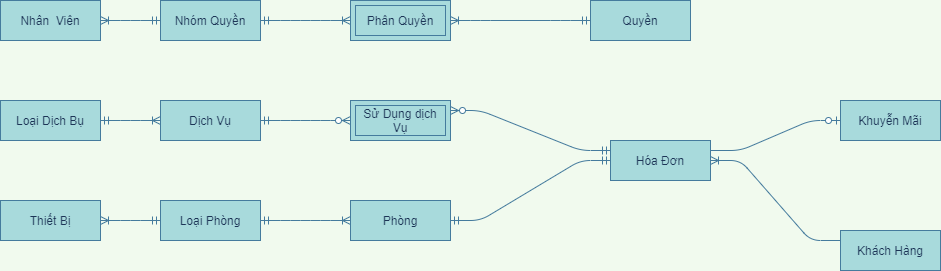

The diagram above was exported from draw.io. Its source (the exported page's mxGraphModel, read from the mxfile embedded in the PNG):
<mxGraphModel dx="1662" dy="1973" grid="1" gridSize="10" guides="1" tooltips="1" connect="1" arrows="1" fold="1" page="1" pageScale="1" pageWidth="827" pageHeight="1169" background="#F1FAEE" math="0" shadow="0">
  <root>
    <mxCell id="0" />
    <mxCell id="1" parent="0" />
    <mxCell id="BfGwLu9MFsEkwDNxOmYE-23" value="" style="edgeStyle=entityRelationEdgeStyle;fontSize=12;html=1;endArrow=ERoneToMany;startArrow=ERmandOne;strokeColor=#457B9D;fillColor=#A8DADC;fontColor=#1D3557;labelBackgroundColor=#F1FAEE;exitX=1;exitY=0.5;exitDx=0;exitDy=0;entryX=0;entryY=0.5;entryDx=0;entryDy=0;" parent="1" source="BfGwLu9MFsEkwDNxOmYE-79" target="BfGwLu9MFsEkwDNxOmYE-81" edge="1">
      <mxGeometry width="100" height="100" relative="1" as="geometry">
        <mxPoint x="830" y="410" as="sourcePoint" />
        <mxPoint x="720" y="190" as="targetPoint" />
      </mxGeometry>
    </mxCell>
    <mxCell id="BfGwLu9MFsEkwDNxOmYE-36" value="" style="edgeStyle=entityRelationEdgeStyle;fontSize=12;html=1;endArrow=ERoneToMany;strokeColor=#457B9D;fillColor=#A8DADC;fontColor=#1D3557;exitX=0;exitY=0.25;exitDx=0;exitDy=0;entryX=1;entryY=0.5;entryDx=0;entryDy=0;labelBackgroundColor=#F1FAEE;" parent="1" source="BfGwLu9MFsEkwDNxOmYE-88" target="BfGwLu9MFsEkwDNxOmYE-89" edge="1">
      <mxGeometry width="100" height="100" relative="1" as="geometry">
        <mxPoint x="1370" y="280" as="sourcePoint" />
        <mxPoint x="1331" y="187" as="targetPoint" />
      </mxGeometry>
    </mxCell>
    <mxCell id="BfGwLu9MFsEkwDNxOmYE-37" value="" style="edgeStyle=entityRelationEdgeStyle;fontSize=12;html=1;endArrow=ERmandOne;startArrow=ERmandOne;strokeColor=#457B9D;fillColor=#A8DADC;fontColor=#1D3557;entryX=0;entryY=0.5;entryDx=0;entryDy=0;labelBackgroundColor=#F1FAEE;" parent="1" source="BfGwLu9MFsEkwDNxOmYE-81" target="BfGwLu9MFsEkwDNxOmYE-89" edge="1">
      <mxGeometry width="100" height="100" relative="1" as="geometry">
        <mxPoint x="1010" y="250" as="sourcePoint" />
        <mxPoint x="1110" y="180" as="targetPoint" />
      </mxGeometry>
    </mxCell>
    <mxCell id="BfGwLu9MFsEkwDNxOmYE-42" value="" style="edgeStyle=entityRelationEdgeStyle;fontSize=12;html=1;endArrow=ERzeroToOne;endFill=1;strokeColor=#457B9D;fillColor=#A8DADC;fontColor=#1D3557;entryX=0;entryY=0.5;entryDx=0;entryDy=0;exitX=1;exitY=0.25;exitDx=0;exitDy=0;labelBackgroundColor=#F1FAEE;" parent="1" source="BfGwLu9MFsEkwDNxOmYE-89" target="BfGwLu9MFsEkwDNxOmYE-77" edge="1">
      <mxGeometry width="100" height="100" relative="1" as="geometry">
        <mxPoint x="620" y="200" as="sourcePoint" />
        <mxPoint x="240" y="190" as="targetPoint" />
      </mxGeometry>
    </mxCell>
    <mxCell id="BfGwLu9MFsEkwDNxOmYE-45" value="" style="edgeStyle=entityRelationEdgeStyle;fontSize=12;html=1;endArrow=ERoneToMany;startArrow=ERmandOne;strokeColor=#457B9D;fillColor=#A8DADC;fontColor=#1D3557;entryX=1;entryY=0.5;entryDx=0;entryDy=0;labelBackgroundColor=#F1FAEE;exitX=0;exitY=0.5;exitDx=0;exitDy=0;" parent="1" source="BfGwLu9MFsEkwDNxOmYE-79" target="BfGwLu9MFsEkwDNxOmYE-78" edge="1">
      <mxGeometry width="100" height="100" relative="1" as="geometry">
        <mxPoint x="500" y="420" as="sourcePoint" />
        <mxPoint x="-90" y="393" as="targetPoint" />
      </mxGeometry>
    </mxCell>
    <mxCell id="BfGwLu9MFsEkwDNxOmYE-46" value="" style="edgeStyle=entityRelationEdgeStyle;fontSize=12;html=1;endArrow=ERoneToMany;startArrow=ERmandOne;strokeColor=#457B9D;fontColor=#1D3557;exitX=1;exitY=0.5;exitDx=0;exitDy=0;entryX=0;entryY=0.5;entryDx=0;entryDy=0;labelBackgroundColor=#F1FAEE;" parent="1" source="BfGwLu9MFsEkwDNxOmYE-74" target="BfGwLu9MFsEkwDNxOmYE-76" edge="1">
      <mxGeometry width="100" height="100" relative="1" as="geometry">
        <mxPoint x="230" y="25" as="sourcePoint" />
        <mxPoint x="350" y="23" as="targetPoint" />
      </mxGeometry>
    </mxCell>
    <mxCell id="BfGwLu9MFsEkwDNxOmYE-48" value="" style="edgeStyle=entityRelationEdgeStyle;fontSize=12;html=1;endArrow=ERzeroToMany;startArrow=ERmandOne;entryX=0;entryY=0.5;entryDx=0;entryDy=0;strokeColor=#457B9D;fontColor=#1D3557;exitX=1;exitY=0.5;exitDx=0;exitDy=0;labelBackgroundColor=#F1FAEE;" parent="1" source="BfGwLu9MFsEkwDNxOmYE-76" target="BfGwLu9MFsEkwDNxOmYE-49" edge="1">
      <mxGeometry width="100" height="100" relative="1" as="geometry">
        <mxPoint x="550" y="23" as="sourcePoint" />
        <mxPoint x="670" y="23" as="targetPoint" />
      </mxGeometry>
    </mxCell>
    <mxCell id="BfGwLu9MFsEkwDNxOmYE-49" value="Sử Dụng dịch Vụ" style="shape=ext;margin=3;double=1;whiteSpace=wrap;html=1;align=center;strokeColor=#457B9D;fillColor=#A8DADC;fontColor=#1D3557;" parent="1" vertex="1">
      <mxGeometry x="660" y="50" width="100" height="40" as="geometry" />
    </mxCell>
    <mxCell id="BfGwLu9MFsEkwDNxOmYE-58" value="" style="edgeStyle=entityRelationEdgeStyle;fontSize=12;html=1;endArrow=ERzeroToMany;startArrow=ERmandOne;entryX=1;entryY=0.25;entryDx=0;entryDy=0;strokeColor=#457B9D;fontColor=#1D3557;exitX=0;exitY=0.25;exitDx=0;exitDy=0;labelBackgroundColor=#F1FAEE;" parent="1" source="BfGwLu9MFsEkwDNxOmYE-89" target="BfGwLu9MFsEkwDNxOmYE-49" edge="1">
      <mxGeometry width="100" height="100" relative="1" as="geometry">
        <mxPoint x="910" y="250" as="sourcePoint" />
        <mxPoint x="890" y="340" as="targetPoint" />
      </mxGeometry>
    </mxCell>
    <mxCell id="BfGwLu9MFsEkwDNxOmYE-67" value="" style="edgeStyle=entityRelationEdgeStyle;fontSize=12;html=1;endArrow=ERoneToMany;startArrow=ERmandOne;strokeColor=#457B9D;fontColor=#1D3557;entryX=1;entryY=0.5;entryDx=0;entryDy=0;exitX=0;exitY=0.5;exitDx=0;exitDy=0;labelBackgroundColor=#F1FAEE;" parent="1" source="BfGwLu9MFsEkwDNxOmYE-72" target="BfGwLu9MFsEkwDNxOmYE-68" edge="1">
      <mxGeometry width="100" height="100" relative="1" as="geometry">
        <mxPoint x="170" y="-305" as="sourcePoint" />
        <mxPoint x="410" y="-260" as="targetPoint" />
      </mxGeometry>
    </mxCell>
    <mxCell id="BfGwLu9MFsEkwDNxOmYE-68" value="Phân Quyền" style="shape=ext;margin=3;double=1;whiteSpace=wrap;html=1;align=center;strokeColor=#457B9D;fillColor=#A8DADC;fontColor=#1D3557;" parent="1" vertex="1">
      <mxGeometry x="660" y="-50" width="100" height="40" as="geometry" />
    </mxCell>
    <mxCell id="BfGwLu9MFsEkwDNxOmYE-69" value="" style="edgeStyle=entityRelationEdgeStyle;fontSize=12;html=1;endArrow=ERoneToMany;startArrow=ERmandOne;strokeColor=#457B9D;fontColor=#1D3557;exitX=0;exitY=0.5;exitDx=0;exitDy=0;entryX=1;entryY=0.5;entryDx=0;entryDy=0;labelBackgroundColor=#F1FAEE;" parent="1" source="BfGwLu9MFsEkwDNxOmYE-71" target="BfGwLu9MFsEkwDNxOmYE-73" edge="1">
      <mxGeometry width="100" height="100" relative="1" as="geometry">
        <mxPoint x="550" y="-70" as="sourcePoint" />
        <mxPoint x="1120" y="-20" as="targetPoint" />
      </mxGeometry>
    </mxCell>
    <mxCell id="BfGwLu9MFsEkwDNxOmYE-71" value="Nhóm Quyền" style="whiteSpace=wrap;html=1;align=center;rounded=0;sketch=0;strokeColor=#457B9D;fillColor=#A8DADC;fontColor=#1D3557;" parent="1" vertex="1">
      <mxGeometry x="470" y="-50" width="100" height="40" as="geometry" />
    </mxCell>
    <mxCell id="BfGwLu9MFsEkwDNxOmYE-72" value="Quyền" style="whiteSpace=wrap;html=1;align=center;rounded=0;sketch=0;strokeColor=#457B9D;fillColor=#A8DADC;fontColor=#1D3557;" parent="1" vertex="1">
      <mxGeometry x="900" y="-50" width="100" height="40" as="geometry" />
    </mxCell>
    <mxCell id="BfGwLu9MFsEkwDNxOmYE-73" value="Nhân&amp;nbsp; Viên" style="whiteSpace=wrap;html=1;align=center;rounded=0;sketch=0;strokeColor=#457B9D;fillColor=#A8DADC;fontColor=#1D3557;" parent="1" vertex="1">
      <mxGeometry x="310" y="-50" width="100" height="40" as="geometry" />
    </mxCell>
    <mxCell id="BfGwLu9MFsEkwDNxOmYE-74" value="Loại Dịch Bụ" style="whiteSpace=wrap;html=1;align=center;rounded=0;sketch=0;strokeColor=#457B9D;fillColor=#A8DADC;fontColor=#1D3557;" parent="1" vertex="1">
      <mxGeometry x="310" y="50" width="100" height="40" as="geometry" />
    </mxCell>
    <mxCell id="BfGwLu9MFsEkwDNxOmYE-76" value="Dịch Vụ" style="whiteSpace=wrap;html=1;align=center;rounded=0;sketch=0;strokeColor=#457B9D;fillColor=#A8DADC;fontColor=#1D3557;" parent="1" vertex="1">
      <mxGeometry x="470" y="50" width="100" height="40" as="geometry" />
    </mxCell>
    <mxCell id="BfGwLu9MFsEkwDNxOmYE-77" value="Khuyễn Mãi" style="whiteSpace=wrap;html=1;align=center;rounded=0;sketch=0;strokeColor=#457B9D;fillColor=#A8DADC;fontColor=#1D3557;" parent="1" vertex="1">
      <mxGeometry x="1150" y="50" width="100" height="40" as="geometry" />
    </mxCell>
    <mxCell id="BfGwLu9MFsEkwDNxOmYE-78" value="Thiết Bị" style="whiteSpace=wrap;html=1;align=center;rounded=0;sketch=0;strokeColor=#457B9D;fillColor=#A8DADC;fontColor=#1D3557;" parent="1" vertex="1">
      <mxGeometry x="310" y="150" width="100" height="40" as="geometry" />
    </mxCell>
    <mxCell id="BfGwLu9MFsEkwDNxOmYE-79" value="Loại Phòng" style="whiteSpace=wrap;html=1;align=center;rounded=0;sketch=0;strokeColor=#457B9D;fillColor=#A8DADC;fontColor=#1D3557;" parent="1" vertex="1">
      <mxGeometry x="470" y="150" width="100" height="40" as="geometry" />
    </mxCell>
    <mxCell id="BfGwLu9MFsEkwDNxOmYE-81" value="Phòng" style="whiteSpace=wrap;html=1;align=center;rounded=0;sketch=0;strokeColor=#457B9D;fillColor=#A8DADC;fontColor=#1D3557;" parent="1" vertex="1">
      <mxGeometry x="660" y="150" width="100" height="40" as="geometry" />
    </mxCell>
    <mxCell id="BfGwLu9MFsEkwDNxOmYE-88" value="Khách Hàng" style="whiteSpace=wrap;html=1;align=center;rounded=0;sketch=0;strokeColor=#457B9D;fillColor=#A8DADC;fontColor=#1D3557;" parent="1" vertex="1">
      <mxGeometry x="1150" y="180" width="100" height="40" as="geometry" />
    </mxCell>
    <mxCell id="BfGwLu9MFsEkwDNxOmYE-89" value="Hóa Đơn" style="whiteSpace=wrap;html=1;align=center;rounded=0;sketch=0;strokeColor=#457B9D;fillColor=#A8DADC;fontColor=#1D3557;" parent="1" vertex="1">
      <mxGeometry x="920" y="90" width="100" height="40" as="geometry" />
    </mxCell>
    <mxCell id="Ydj9u8JLbwcnqZ_ubyxi-2" value="" style="edgeStyle=entityRelationEdgeStyle;fontSize=12;html=1;endArrow=ERoneToMany;startArrow=ERmandOne;strokeColor=#457B9D;fontColor=#1D3557;exitX=1;exitY=0.5;exitDx=0;exitDy=0;labelBackgroundColor=#F1FAEE;" parent="1" source="BfGwLu9MFsEkwDNxOmYE-71" target="BfGwLu9MFsEkwDNxOmYE-68" edge="1">
      <mxGeometry width="100" height="100" relative="1" as="geometry">
        <mxPoint x="670" y="-30" as="sourcePoint" />
        <mxPoint x="330" y="-30" as="targetPoint" />
      </mxGeometry>
    </mxCell>
  </root>
</mxGraphModel>